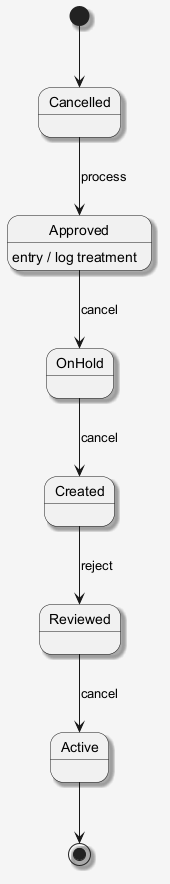

The diagram above was rendered by PlantUML. Its source (embedded in the PNG):
@startuml
skinparam shadowing false
skinparam backgroundColor #F5F5F5
skinparam shadowing true
[*] --> Cancelled
Cancelled --> Approved : process
Approved --> OnHold : cancel
Approved : entry / log treatment
OnHold --> Created : cancel
Created --> Reviewed : reject
Reviewed --> Active : cancel
Active --> [*]
@enduml